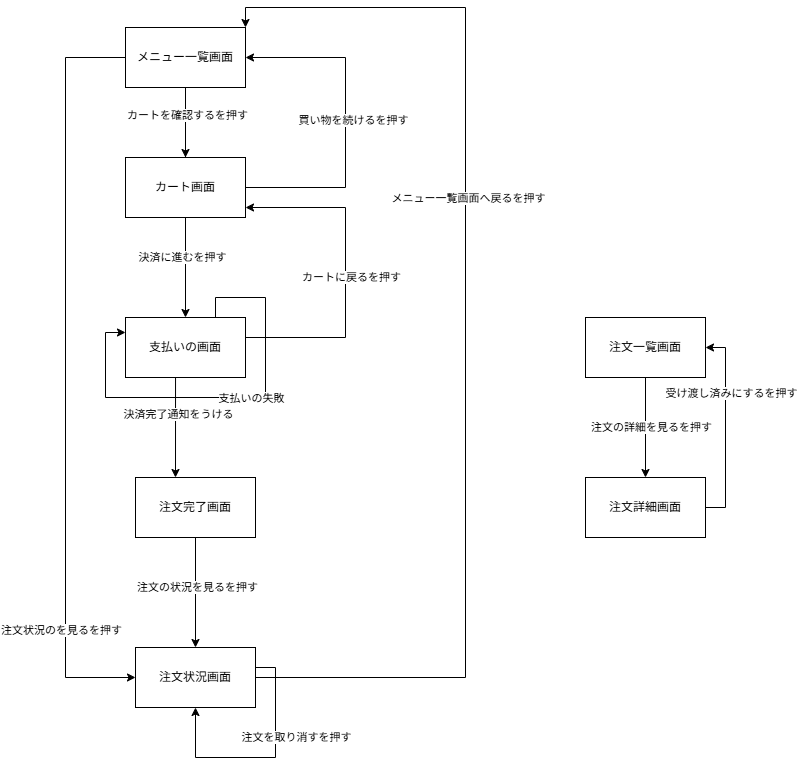

The diagram above was exported from draw.io. Its source (the exported page's mxGraphModel, read from the mxfile embedded in the PNG):
<mxGraphModel dx="2125" dy="790" grid="1" gridSize="10" guides="1" tooltips="1" connect="1" arrows="1" fold="1" page="1" pageScale="1" pageWidth="827" pageHeight="1169" math="0" shadow="0">
  <root>
    <mxCell id="0" />
    <mxCell id="1" parent="0" />
    <mxCell id="rHmt1VPz3vTlHQTrHia7-13" edge="1" parent="1" source="rHmt1VPz3vTlHQTrHia7-1" style="edgeStyle=orthogonalEdgeStyle;rounded=0;orthogonalLoop=1;jettySize=auto;html=1;" target="rHmt1VPz3vTlHQTrHia7-2">
      <mxGeometry relative="1" as="geometry" />
    </mxCell>
    <mxCell id="rHmt1VPz3vTlHQTrHia7-16" connectable="0" parent="rHmt1VPz3vTlHQTrHia7-13" style="edgeLabel;html=1;align=center;verticalAlign=middle;resizable=0;points=[];" value="カートを確認するを押す" vertex="1">
      <mxGeometry relative="1" x="-0.2381" y="1" as="geometry">
        <mxPoint as="offset" />
      </mxGeometry>
    </mxCell>
    <mxCell id="rHmt1VPz3vTlHQTrHia7-36" edge="1" parent="1" source="rHmt1VPz3vTlHQTrHia7-1" style="edgeStyle=orthogonalEdgeStyle;rounded=0;orthogonalLoop=1;jettySize=auto;html=1;entryX=0;entryY=0.5;entryDx=0;entryDy=0;" target="rHmt1VPz3vTlHQTrHia7-6">
      <mxGeometry relative="1" as="geometry">
        <Array as="points">
          <mxPoint x="40" y="220" />
          <mxPoint x="40" y="840" />
        </Array>
      </mxGeometry>
    </mxCell>
    <mxCell id="rHmt1VPz3vTlHQTrHia7-37" connectable="0" parent="rHmt1VPz3vTlHQTrHia7-36" style="edgeLabel;html=1;align=center;verticalAlign=middle;resizable=0;points=[];" value="注文状況のを見るを押す" vertex="1">
      <mxGeometry relative="1" x="0.6851" y="-5" as="geometry">
        <mxPoint as="offset" />
      </mxGeometry>
    </mxCell>
    <mxCell id="rHmt1VPz3vTlHQTrHia7-1" parent="1" style="whiteSpace=wrap;html=1;" value="メニュー一覧画面" vertex="1">
      <mxGeometry height="60" width="120" x="100" y="190" as="geometry" />
    </mxCell>
    <mxCell id="rHmt1VPz3vTlHQTrHia7-17" edge="1" parent="1" source="rHmt1VPz3vTlHQTrHia7-2" style="edgeStyle=orthogonalEdgeStyle;rounded=0;orthogonalLoop=1;jettySize=auto;html=1;" target="rHmt1VPz3vTlHQTrHia7-3">
      <mxGeometry relative="1" as="geometry" />
    </mxCell>
    <mxCell id="rHmt1VPz3vTlHQTrHia7-18" connectable="0" parent="rHmt1VPz3vTlHQTrHia7-17" style="edgeLabel;html=1;align=center;verticalAlign=middle;resizable=0;points=[];" value="決済に進むを押す" vertex="1">
      <mxGeometry relative="1" x="-0.2192" y="-4" as="geometry">
        <mxPoint as="offset" />
      </mxGeometry>
    </mxCell>
    <mxCell id="rHmt1VPz3vTlHQTrHia7-20" edge="1" parent="1" source="rHmt1VPz3vTlHQTrHia7-2" style="edgeStyle=orthogonalEdgeStyle;rounded=0;orthogonalLoop=1;jettySize=auto;html=1;">
      <mxGeometry relative="1" as="geometry">
        <mxPoint x="160" y="320" as="targetPoint" />
      </mxGeometry>
    </mxCell>
    <mxCell id="rHmt1VPz3vTlHQTrHia7-22" edge="1" parent="1" source="rHmt1VPz3vTlHQTrHia7-2" style="edgeStyle=orthogonalEdgeStyle;rounded=0;orthogonalLoop=1;jettySize=auto;html=1;" target="rHmt1VPz3vTlHQTrHia7-1">
      <mxGeometry relative="1" x="-0.027" as="geometry">
        <Array as="points">
          <mxPoint x="320" y="350" />
          <mxPoint x="320" y="220" />
        </Array>
        <mxPoint x="230" y="220" as="targetPoint" />
      </mxGeometry>
    </mxCell>
    <mxCell id="rHmt1VPz3vTlHQTrHia7-23" connectable="0" parent="rHmt1VPz3vTlHQTrHia7-22" style="edgeLabel;html=1;align=center;verticalAlign=middle;resizable=0;points=[];" value="買い物を続けるを押す" vertex="1">
      <mxGeometry relative="1" x="0.0197" y="-7" as="geometry">
        <mxPoint as="offset" />
      </mxGeometry>
    </mxCell>
    <mxCell id="rHmt1VPz3vTlHQTrHia7-2" parent="1" style="whiteSpace=wrap;html=1;" value="カート画面" vertex="1">
      <mxGeometry height="60" width="120" x="100" y="320" as="geometry" />
    </mxCell>
    <mxCell id="rHmt1VPz3vTlHQTrHia7-28" edge="1" parent="1" source="rHmt1VPz3vTlHQTrHia7-3" style="rounded=0;orthogonalLoop=1;jettySize=auto;html=1;entryX=0.25;entryY=0;entryDx=0;entryDy=0;exitX=0.417;exitY=0.833;exitDx=0;exitDy=0;exitPerimeter=0;">
      <mxGeometry relative="1" as="geometry">
        <mxPoint x="170" y="540" as="sourcePoint" />
        <mxPoint x="150" y="640" as="targetPoint" />
      </mxGeometry>
    </mxCell>
    <mxCell id="rHmt1VPz3vTlHQTrHia7-29" connectable="0" parent="rHmt1VPz3vTlHQTrHia7-28" style="edgeLabel;html=1;align=center;verticalAlign=middle;resizable=0;points=[];" value="決済完了通知をうける" vertex="1">
      <mxGeometry relative="1" x="-0.1513" y="2" as="geometry">
        <mxPoint as="offset" />
      </mxGeometry>
    </mxCell>
    <mxCell id="rHmt1VPz3vTlHQTrHia7-3" parent="1" style="whiteSpace=wrap;html=1;" value="支払いの画面" vertex="1">
      <mxGeometry height="60" width="120" x="100" y="480" as="geometry" />
    </mxCell>
    <mxCell id="rHmt1VPz3vTlHQTrHia7-32" edge="1" parent="1" source="rHmt1VPz3vTlHQTrHia7-5" style="edgeStyle=orthogonalEdgeStyle;rounded=0;orthogonalLoop=1;jettySize=auto;html=1;" target="rHmt1VPz3vTlHQTrHia7-6">
      <mxGeometry relative="1" as="geometry" />
    </mxCell>
    <mxCell id="rHmt1VPz3vTlHQTrHia7-33" connectable="0" parent="rHmt1VPz3vTlHQTrHia7-32" style="edgeLabel;html=1;align=center;verticalAlign=middle;resizable=0;points=[];" value="注文の状況を見るを押す" vertex="1">
      <mxGeometry relative="1" x="-0.0991" y="1" as="geometry">
        <mxPoint as="offset" />
      </mxGeometry>
    </mxCell>
    <mxCell id="rHmt1VPz3vTlHQTrHia7-5" parent="1" style="whiteSpace=wrap;html=1;" value="注文完了画面" vertex="1">
      <mxGeometry height="60" width="120" x="110" y="640" as="geometry" />
    </mxCell>
    <mxCell id="rHmt1VPz3vTlHQTrHia7-39" edge="1" parent="1" source="rHmt1VPz3vTlHQTrHia7-6" style="edgeStyle=orthogonalEdgeStyle;rounded=0;orthogonalLoop=1;jettySize=auto;html=1;entryX=1;entryY=0;entryDx=0;entryDy=0;" target="rHmt1VPz3vTlHQTrHia7-1">
      <mxGeometry relative="1" x="0.3304" as="geometry">
        <Array as="points">
          <mxPoint x="440" y="840" />
          <mxPoint x="440" y="170" />
          <mxPoint x="220" y="170" />
        </Array>
        <mxPoint x="440" y="350" as="targetPoint" />
      </mxGeometry>
    </mxCell>
    <mxCell id="rHmt1VPz3vTlHQTrHia7-40" connectable="0" parent="rHmt1VPz3vTlHQTrHia7-39" style="edgeLabel;html=1;align=center;verticalAlign=middle;resizable=0;points=[];" value="メニュー一覧画面へ戻るを押す" vertex="1">
      <mxGeometry relative="1" x="0.2326" y="-2" as="geometry">
        <mxPoint as="offset" />
      </mxGeometry>
    </mxCell>
    <mxCell id="rHmt1VPz3vTlHQTrHia7-6" parent="1" style="whiteSpace=wrap;html=1;" value="注文状況画面" vertex="1">
      <mxGeometry height="60" width="120" x="110" y="810" as="geometry" />
    </mxCell>
    <mxCell id="rHmt1VPz3vTlHQTrHia7-42" edge="1" parent="1" source="rHmt1VPz3vTlHQTrHia7-8" style="edgeStyle=orthogonalEdgeStyle;rounded=0;orthogonalLoop=1;jettySize=auto;html=1;" target="rHmt1VPz3vTlHQTrHia7-9">
      <mxGeometry relative="1" as="geometry" />
    </mxCell>
    <mxCell id="rHmt1VPz3vTlHQTrHia7-43" connectable="0" parent="rHmt1VPz3vTlHQTrHia7-42" style="edgeLabel;html=1;align=center;verticalAlign=middle;resizable=0;points=[];" value="注文の詳細を見るを押す" vertex="1">
      <mxGeometry relative="1" x="-0.0294" y="5" as="geometry">
        <mxPoint as="offset" />
      </mxGeometry>
    </mxCell>
    <mxCell id="rHmt1VPz3vTlHQTrHia7-8" parent="1" style="whiteSpace=wrap;html=1;" value="注文一覧画面" vertex="1">
      <mxGeometry height="60" width="120" x="560" y="480" as="geometry" />
    </mxCell>
    <mxCell id="rHmt1VPz3vTlHQTrHia7-44" edge="1" parent="1" source="rHmt1VPz3vTlHQTrHia7-9" style="edgeStyle=orthogonalEdgeStyle;rounded=0;orthogonalLoop=1;jettySize=auto;html=1;entryX=1;entryY=0.5;entryDx=0;entryDy=0;exitX=1;exitY=0.5;exitDx=0;exitDy=0;" target="rHmt1VPz3vTlHQTrHia7-8">
      <mxGeometry relative="1" as="geometry" />
    </mxCell>
    <mxCell id="rHmt1VPz3vTlHQTrHia7-45" connectable="0" parent="rHmt1VPz3vTlHQTrHia7-44" style="edgeLabel;html=1;align=center;verticalAlign=middle;resizable=0;points=[];" value="受け渡し済みにするを押す" vertex="1">
      <mxGeometry relative="1" x="0.3537" y="-5" as="geometry">
        <mxPoint as="offset" />
      </mxGeometry>
    </mxCell>
    <mxCell id="rHmt1VPz3vTlHQTrHia7-9" parent="1" style="whiteSpace=wrap;html=1;" value="注文詳細画面" vertex="1">
      <mxGeometry height="60" width="120" x="560" y="640" as="geometry" />
    </mxCell>
    <mxCell id="rHmt1VPz3vTlHQTrHia7-24" edge="1" parent="1" style="edgeStyle=orthogonalEdgeStyle;rounded=0;orthogonalLoop=1;jettySize=auto;html=1;">
      <mxGeometry relative="1" x="-0.027" as="geometry">
        <Array as="points">
          <mxPoint x="320" y="500" />
          <mxPoint x="320" y="370" />
        </Array>
        <mxPoint x="220" y="500" as="sourcePoint" />
        <mxPoint x="220" y="370" as="targetPoint" />
      </mxGeometry>
    </mxCell>
    <mxCell id="rHmt1VPz3vTlHQTrHia7-27" connectable="0" parent="rHmt1VPz3vTlHQTrHia7-24" style="edgeLabel;html=1;align=center;verticalAlign=middle;resizable=0;points=[];" value="カートに戻るを押す" vertex="1">
      <mxGeometry relative="1" x="-0.0265" y="-5" as="geometry">
        <mxPoint as="offset" />
      </mxGeometry>
    </mxCell>
    <mxCell id="rHmt1VPz3vTlHQTrHia7-26" parent="1" style="text;html=1;whiteSpace=wrap;strokeColor=none;fillColor=none;align=center;verticalAlign=middle;rounded=0;" value="&lt;div&gt;&lt;br&gt;&lt;/div&gt;&lt;div&gt;&lt;br&gt;&lt;/div&gt;" vertex="1">
      <mxGeometry height="30" width="60" x="280" y="470" as="geometry" />
    </mxCell>
    <mxCell id="rHmt1VPz3vTlHQTrHia7-30" edge="1" parent="1" source="rHmt1VPz3vTlHQTrHia7-3" style="edgeStyle=orthogonalEdgeStyle;rounded=0;orthogonalLoop=1;jettySize=auto;html=1;innerLoopWaypoints=1;entryX=0;entryY=0.25;entryDx=0;entryDy=0;startArrow=none;startFill=0;exitX=0.75;exitY=0;exitDx=0;exitDy=0;" target="rHmt1VPz3vTlHQTrHia7-3">
      <mxGeometry relative="1" x="-0.0699" as="geometry" />
    </mxCell>
    <mxCell id="rHmt1VPz3vTlHQTrHia7-31" connectable="0" parent="rHmt1VPz3vTlHQTrHia7-30" style="edgeLabel;html=1;align=center;verticalAlign=middle;resizable=0;points=[];" value="支払いの失敗" vertex="1">
      <mxGeometry relative="1" x="-0.1084" as="geometry">
        <mxPoint as="offset" />
      </mxGeometry>
    </mxCell>
    <mxCell id="rHmt1VPz3vTlHQTrHia7-34" edge="1" parent="1" source="rHmt1VPz3vTlHQTrHia7-6" style="edgeStyle=orthogonalEdgeStyle;rounded=0;orthogonalLoop=1;jettySize=auto;html=1;innerLoopWaypoints=1;" target="rHmt1VPz3vTlHQTrHia7-6">
      <mxGeometry relative="1" x="-0.75" as="geometry">
        <Array as="points">
          <mxPoint x="250" y="830" />
          <mxPoint x="250" y="920" />
          <mxPoint x="170" y="920" />
        </Array>
      </mxGeometry>
    </mxCell>
    <mxCell id="rHmt1VPz3vTlHQTrHia7-35" connectable="0" parent="rHmt1VPz3vTlHQTrHia7-34" style="edgeLabel;html=1;align=center;verticalAlign=middle;resizable=0;points=[];" value="注文を取り消すを押す" vertex="1">
      <mxGeometry relative="1" x="-0.8" y="6" as="geometry">
        <mxPoint x="14" y="66" as="offset" />
      </mxGeometry>
    </mxCell>
  </root>
</mxGraphModel>